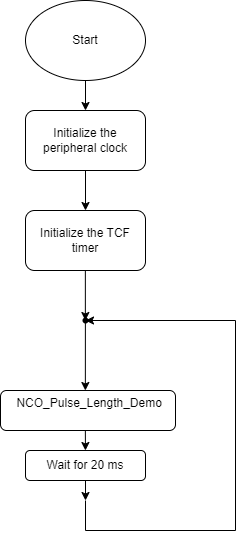

The diagram above was exported from draw.io. Its source (the exported page's mxGraphModel, read from the mxfile embedded in the PNG):
<mxGraphModel dx="1434" dy="878" grid="1" gridSize="10" guides="1" tooltips="1" connect="1" arrows="1" fold="1" page="1" pageScale="1" pageWidth="827" pageHeight="1169" math="0" shadow="0">
  <root>
    <mxCell id="WIyWlLk6GJQsqaUBKTNV-0" />
    <mxCell id="WIyWlLk6GJQsqaUBKTNV-1" parent="WIyWlLk6GJQsqaUBKTNV-0" />
    <mxCell id="AUYf41w0NdS-sFng93zX-2" value="" style="edgeStyle=orthogonalEdgeStyle;rounded=0;orthogonalLoop=1;jettySize=auto;html=1;" parent="WIyWlLk6GJQsqaUBKTNV-1" source="AUYf41w0NdS-sFng93zX-0" target="AUYf41w0NdS-sFng93zX-1" edge="1">
      <mxGeometry relative="1" as="geometry" />
    </mxCell>
    <mxCell id="AUYf41w0NdS-sFng93zX-0" value="Start" style="ellipse;whiteSpace=wrap;html=1;" parent="WIyWlLk6GJQsqaUBKTNV-1" vertex="1">
      <mxGeometry x="350" y="240" width="120" height="80" as="geometry" />
    </mxCell>
    <mxCell id="AUYf41w0NdS-sFng93zX-4" value="" style="edgeStyle=orthogonalEdgeStyle;rounded=0;orthogonalLoop=1;jettySize=auto;html=1;" parent="WIyWlLk6GJQsqaUBKTNV-1" source="AUYf41w0NdS-sFng93zX-1" target="AUYf41w0NdS-sFng93zX-3" edge="1">
      <mxGeometry relative="1" as="geometry" />
    </mxCell>
    <mxCell id="AUYf41w0NdS-sFng93zX-1" value="Initialize the peripheral clock" style="rounded=1;whiteSpace=wrap;html=1;" parent="WIyWlLk6GJQsqaUBKTNV-1" vertex="1">
      <mxGeometry x="350" y="350" width="120" height="60" as="geometry" />
    </mxCell>
    <mxCell id="AUYf41w0NdS-sFng93zX-3" value="Initialize the TCF timer" style="rounded=1;whiteSpace=wrap;html=1;" parent="WIyWlLk6GJQsqaUBKTNV-1" vertex="1">
      <mxGeometry x="350" y="450" width="120" height="60" as="geometry" />
    </mxCell>
    <mxCell id="AUYf41w0NdS-sFng93zX-5" value="&lt;div&gt;&amp;nbsp;NCO_Pulse_Length_Demo&lt;/div&gt;&lt;div&gt;&lt;br&gt;&lt;/div&gt;" style="rounded=1;whiteSpace=wrap;html=1;" parent="WIyWlLk6GJQsqaUBKTNV-1" vertex="1">
      <mxGeometry x="325" y="630" width="175" height="40" as="geometry" />
    </mxCell>
    <mxCell id="AUYf41w0NdS-sFng93zX-7" value="" style="endArrow=classic;html=1;rounded=0;" parent="WIyWlLk6GJQsqaUBKTNV-1" edge="1">
      <mxGeometry width="50" height="50" relative="1" as="geometry">
        <mxPoint x="409.86" y="510" as="sourcePoint" />
        <mxPoint x="409.86" y="560" as="targetPoint" />
      </mxGeometry>
    </mxCell>
    <mxCell id="AUYf41w0NdS-sFng93zX-8" value="" style="endArrow=classic;html=1;rounded=0;entryX=0.441;entryY=0.667;entryDx=0;entryDy=0;entryPerimeter=0;" parent="WIyWlLk6GJQsqaUBKTNV-1" edge="1">
      <mxGeometry width="50" height="50" relative="1" as="geometry">
        <mxPoint x="409.89" y="559.98" as="sourcePoint" />
        <mxPoint x="409.86" y="630" as="targetPoint" />
      </mxGeometry>
    </mxCell>
    <mxCell id="AUYf41w0NdS-sFng93zX-9" value="" style="endArrow=classic;html=1;rounded=0;" parent="WIyWlLk6GJQsqaUBKTNV-1" edge="1" source="c98KanL3pN7w2EUOcjm_-0">
      <mxGeometry width="50" height="50" relative="1" as="geometry">
        <mxPoint x="409.86" y="670" as="sourcePoint" />
        <mxPoint x="410" y="740" as="targetPoint" />
      </mxGeometry>
    </mxCell>
    <mxCell id="AUYf41w0NdS-sFng93zX-10" value="" style="endArrow=classic;html=1;rounded=0;edgeStyle=orthogonalEdgeStyle;" parent="WIyWlLk6GJQsqaUBKTNV-1" source="AUYf41w0NdS-sFng93zX-11" edge="1">
      <mxGeometry width="50" height="50" relative="1" as="geometry">
        <mxPoint x="410" y="740" as="sourcePoint" />
        <mxPoint x="410" y="560" as="targetPoint" />
        <Array as="points" />
      </mxGeometry>
    </mxCell>
    <mxCell id="AUYf41w0NdS-sFng93zX-12" value="" style="endArrow=classic;html=1;rounded=0;edgeStyle=orthogonalEdgeStyle;" parent="WIyWlLk6GJQsqaUBKTNV-1" target="AUYf41w0NdS-sFng93zX-11" edge="1">
      <mxGeometry width="50" height="50" relative="1" as="geometry">
        <mxPoint x="410" y="740" as="sourcePoint" />
        <mxPoint x="410" y="560" as="targetPoint" />
        <Array as="points">
          <mxPoint x="410" y="770" />
          <mxPoint x="560" y="770" />
          <mxPoint x="560" y="560" />
        </Array>
      </mxGeometry>
    </mxCell>
    <mxCell id="AUYf41w0NdS-sFng93zX-11" value="" style="shape=waypoint;sketch=0;fillStyle=solid;size=6;pointerEvents=1;points=[];fillColor=none;resizable=0;rotatable=0;perimeter=centerPerimeter;snapToPoint=1;" parent="WIyWlLk6GJQsqaUBKTNV-1" vertex="1">
      <mxGeometry x="400" y="550" width="20" height="20" as="geometry" />
    </mxCell>
    <mxCell id="c98KanL3pN7w2EUOcjm_-1" value="" style="endArrow=classic;html=1;rounded=0;" edge="1" parent="WIyWlLk6GJQsqaUBKTNV-1" target="c98KanL3pN7w2EUOcjm_-0">
      <mxGeometry width="50" height="50" relative="1" as="geometry">
        <mxPoint x="409.86" y="670" as="sourcePoint" />
        <mxPoint x="410" y="740" as="targetPoint" />
      </mxGeometry>
    </mxCell>
    <mxCell id="c98KanL3pN7w2EUOcjm_-0" value="Wait for 20 ms" style="rounded=1;whiteSpace=wrap;html=1;" vertex="1" parent="WIyWlLk6GJQsqaUBKTNV-1">
      <mxGeometry x="350" y="690" width="120" height="30" as="geometry" />
    </mxCell>
  </root>
</mxGraphModel>